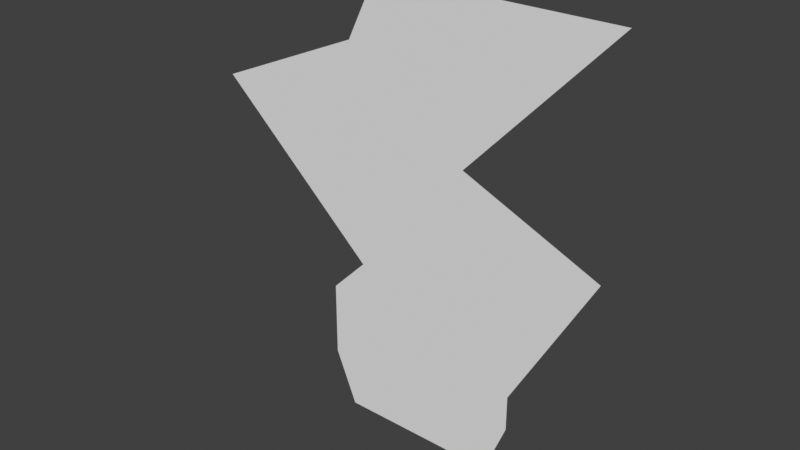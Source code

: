 # Source: lightning-strike.blend  (saved by Blender 5.1.30; exported with 4.5.12 LTS)
import bpy
from mathutils import Matrix  # noqa: F401  (used for matrix-valued properties, if any)

bpy.ops.wm.read_factory_settings(use_empty=True)
scene = bpy.context.scene
scene.name = 'Scene'

# ---- collections
col_collection = bpy.data.collections.new('Collection'); scene.collection.children.link(col_collection)

# ---- materials (node trees are filled in below, after node groups)
mat_lightning_bolt_anim = bpy.data.materials.new('lightning_bolt_anim')

# ---- material node trees

# ---- world
world_world = bpy.data.worlds.new('World'); scene.world = world_world
world_world.use_nodes = True; world_world.node_tree.nodes.clear()
_N = world_world.node_tree.nodes; _L = world_world.node_tree.links
n0 = _N.new('ShaderNodeOutputWorld'); n0.name = 'World Output'; n0.location = (300, 300)
n1 = _N.new('ShaderNodeBackground'); n1.name = 'Background'; n1.location = (10, 300)
n1.inputs[0].default_value = (0.05088, 0.05088, 0.05088, 1.0)
_L.new(n1.outputs[0], n0.inputs[0])
n0.is_active_output = True
world_world.color = (0.05088, 0.05088, 0.05088)
world_world.sun_shadow_jitter_overblur = 0.0

# ---- meshes
me_plane_012 = bpy.data.meshes.new('Plane.012')
me_plane_012.from_pydata([(0.3719, 0.0, -0.2813), (-0.4352, 0.0, -0.2772), (0.9177, 0.0, 1.959), (-0.2704, 0.0, 1.959), (0.2022, 0.0, 1.206), (0.8928, 0.0, 0.9072), (0.4839, 0.0, 0.1793), (-0.5471, 0.0, 0.37), (-0.3642, 0.0, 0.5553), (-1.193, 0.0, 1.315), (-0.4251, 0.0, 1.644), (-0.5471, 0.0, -0.005887), (0.4839, 0.0, 0.002317)], [], [(4, 3, 2), (6, 8, 5), (4, 5, 8), (4, 10, 3), (6, 7, 8), (4, 9, 10), (9, 4, 8), (7, 6, 12, 11), (11, 12, 0, 1)])
me_plane_012.polygons.foreach_set('use_smooth', [True] * 9)
_uv = me_plane_012.uv_layers.new(name='UVMap')
_uv.uv.foreach_set('vector', [0.6501, 0.0, 1.0, 1.0, 1.0, 0.0, 0.25, 0.0, 0.3883, 1.0, 0.5068, 0.0, 0.6501, 0.0, 0.5068, 0.0, 0.3883, 1.0, 0.6501, 0.0, 0.8632, 1.0, 1.0, 1.0, 0.25, 0.0, 0.25, 1.0, 0.3883, 1.0, 0.6501, 0.0, 0.7223, 1.0, 0.8632, 1.0, 0.7223, 1.0, 0.6501, 0.0, 0.3883, 1.0, 0.25, 1.0, 0.25, 0.0, 0.1075, -3.495e-08, 0.04873, 1.0, 0.04873, 1.0, 0.1075, -3.495e-08, -0.08417, -8.196e-08, -0.07151, 1.0])
_ca = me_plane_012.color_attributes.new('Col', 'FLOAT_COLOR', 'CORNER')
_ca.data.foreach_set('color', [1.0, 1.0, 1.0, 1.0, 0.7389, 1.0, 1.0, 1.0, 1.0, 1.0, 1.0, 1.0, 1.0, 1.0, 1.0, 1.0, 1.0, 1.0, 1.0, 1.0, 1.0, 1.0, 1.0, 1.0, 1.0, 1.0, 1.0, 1.0, 1.0, 1.0, 1.0, 1.0, 1.0, 1.0, 1.0, 1.0, 1.0, 1.0, 1.0, 1.0, 1.0, 1.0, 1.0, 1.0, 0.7389, 1.0, 1.0, 1.0, 1.0, 1.0, 1.0, 1.0, 1.0, 1.0, 1.0, 1.0, 1.0, 1.0, 1.0, 1.0, 1.0, 1.0, 1.0, 1.0, 1.0, 1.0, 1.0, 1.0, 1.0, 1.0, 1.0, 1.0, 1.0, 1.0, 1.0, 1.0, 1.0, 1.0, 1.0, 1.0, 1.0, 1.0, 1.0, 1.0, 1.0, 1.0, 1.0, 1.0, 1.0, 1.0, 1.0, 1.0, 1.0, 1.0, 1.0, 1.0, 1.0, 1.0, 1.0, 1.0, 1.0, 1.0, 1.0, 1.0, 1.0, 1.0, 1.0, 1.0, 0.0, 0.4752, 1.0, 1.0, 0.0, 0.4752, 1.0, 1.0])
_ca = me_plane_012.color_attributes.new('Alpha', 'FLOAT_COLOR', 'CORNER')
_ca.data.foreach_set('color', [1.0, 1.0, 1.0, 1.0, 1.0, 1.0, 1.0, 1.0, 1.0, 1.0, 1.0, 1.0, 1.0, 1.0, 1.0, 1.0, 1.0, 1.0, 1.0, 1.0, 1.0, 1.0, 1.0, 1.0, 1.0, 1.0, 1.0, 1.0, 1.0, 1.0, 1.0, 1.0, 1.0, 1.0, 1.0, 1.0, 1.0, 1.0, 1.0, 1.0, 1.0, 1.0, 1.0, 1.0, 1.0, 1.0, 1.0, 1.0, 1.0, 1.0, 1.0, 1.0, 1.0, 1.0, 1.0, 1.0, 1.0, 1.0, 1.0, 1.0, 1.0, 1.0, 1.0, 1.0, 1.0, 1.0, 1.0, 1.0, 1.0, 1.0, 1.0, 1.0, 1.0, 1.0, 1.0, 1.0, 1.0, 1.0, 1.0, 1.0, 1.0, 1.0, 1.0, 1.0, 1.0, 1.0, 1.0, 1.0, 1.0, 1.0, 1.0, 1.0, 1.0, 1.0, 1.0, 1.0, 1.0, 1.0, 1.0, 1.0, 1.0, 1.0, 1.0, 1.0, 1.0, 1.0, 1.0, 1.0, 0.0, 0.0, 0.0, 1.0, 0.0, 0.0, 0.0, 1.0])
me_plane_012.materials.append(mat_lightning_bolt_anim)
me_plane_012.update()

# ---- objects
ob_lightning_bolt = bpy.data.objects.new('lightning_bolt', me_plane_012)

# ---- transforms, parenting, visibility, modifiers, constraints
ob_lightning_bolt.location = (0.0, 0.0, 0.0)
_m = ob_lightning_bolt.modifiers.new('Armature', 'ARMATURE')

# ---- collection membership
col_collection.objects.link(ob_lightning_bolt)

# ---- scene / render settings (as saved in the file)
scene.frame_start = 1; scene.frame_end = 250; scene.frame_set(1)
scene.render.engine = 'BLENDER_EEVEE_NEXT'
scene.render.bake_bias = 0.0
scene.render.bake_samples = 0
scene.view_settings.view_transform = 'Standard'
bpy.context.view_layer.update()

# ---- added for rendering (the .blend has no active camera and no usable light): camera, sun
cam_auto = bpy.data.cameras.new('AutoCamera')
cam_auto.lens = 50.0
cam_auto.sensor_width = 36.0
cam_auto.clip_end = 1000.0
ob_auto_camera = bpy.data.objects.new('AutoCamera', cam_auto)
scene.collection.objects.link(ob_auto_camera)
ob_auto_camera.location = (2.7102, -3.41767, 3.11725)
ob_auto_camera.rotation_euler = (1.09748, -7.21219e-08, 0.694738)
scene.camera = ob_auto_camera
light_auto_sun = bpy.data.lights.new('AutoSun', 'SUN')
light_auto_sun.energy = 3.0
light_auto_sun.angle = 0.0523599
ob_auto_sun = bpy.data.objects.new('AutoSun', light_auto_sun)
scene.collection.objects.link(ob_auto_sun)
ob_auto_sun.rotation_euler = (0.872665, 0.174533, 0.523599)
bpy.context.view_layer.update()
